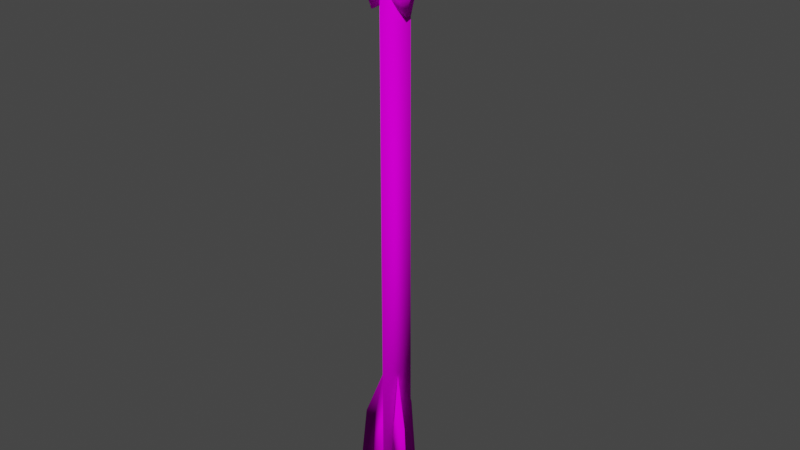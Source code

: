 # Source: Arrow.blend  (saved by Blender 3.3.6; exported with 4.5.12 LTS)
import bpy
from mathutils import Matrix  # noqa: F401  (used for matrix-valued properties, if any)

bpy.ops.wm.read_factory_settings(use_empty=True)
scene = bpy.context.scene
scene.name = 'Scene'

# ---- collections
col_collection = bpy.data.collections.new('Collection'); scene.collection.children.link(col_collection)

# ---- images (referenced by path relative to the original .blend; pixels are not part of the script)
import os
ASSET_DIR = os.environ.get("B2B_ASSET_DIR", "")  # directory of the original .blend (textures are referenced by path, not embedded)
HERE = os.path.dirname(os.path.abspath(__file__))  # packed textures are extracted next to this script under _unpacked/

def load_image(name, relpath, width, height, colorspace="sRGB"):
    """Load a texture the original file referenced (path relative to the .blend, or extracted next to this script)."""
    p = next((c for c in (os.path.join(HERE, relpath), os.path.join(ASSET_DIR, relpath)) if relpath and os.path.exists(c)), "")
    if p:
        img = bpy.data.images.load(p, check_existing=True)
        img.name = name
    else:  # same state as the original file: an image datablock whose file is absent (Cycles renders it pink)
        img = bpy.data.images.new(name, width, height)
        img.source = "FILE"
        img.filepath = "//" + (relpath or name)
    img.colorspace_settings.name = colorspace
    return img
img_colorpalette_png_001 = load_image('ColorPalette.png.001', 'ColorPalette.png', 1024, 1024, 'sRGB')

# ---- materials (node trees are filled in below, after node groups)
mat_colorpalette = bpy.data.materials.new('ColorPalette')
mat_colorpalette.use_transparent_shadow = False

# ---- material node trees
mat_colorpalette.use_nodes = True; mat_colorpalette.node_tree.nodes.clear()
_N = mat_colorpalette.node_tree.nodes; _L = mat_colorpalette.node_tree.links
n0 = _N.new('ShaderNodeOutputMaterial'); n0.name = 'Material Output'; n0.location = (300, 300)
n1 = _N.new('ShaderNodeBsdfDiffuse'); n1.name = 'Diffuse BSDF'; n1.location = (10, 300)
n2 = _N.new('ShaderNodeTexImage'); n2.name = 'Image Texture.001'; n2.location = (-457, 267)
n2.image = img_colorpalette_png_001
_L.new(n1.outputs[0], n0.inputs[0])
_L.new(n2.outputs[0], n1.inputs[0])
n0.is_active_output = True

# ---- world
world_world = bpy.data.worlds.new('World'); scene.world = world_world
world_world.use_nodes = True; world_world.node_tree.nodes.clear()
_N = world_world.node_tree.nodes; _L = world_world.node_tree.links
n0 = _N.new('ShaderNodeOutputWorld'); n0.name = 'World Output'; n0.location = (300, 300)
n1 = _N.new('ShaderNodeBackground'); n1.name = 'Background'; n1.location = (10, 300)
n1.inputs[0].default_value = (0.05088, 0.05088, 0.05088, 1.0)
_L.new(n1.outputs[0], n0.inputs[0])
n0.is_active_output = True
world_world.color = (0.05088, 0.05088, 0.05088)
world_world.use_sun_shadow = False
world_world.sun_shadow_jitter_overblur = 0.0

# ---- meshes
me_cylinder_002 = bpy.data.meshes.new('Cylinder.002')
me_cylinder_002.from_pydata([(0.01858, 0.02426, -0.3878), (0.01858, 0.02034, 0.2449), (0.0004588, -0.007182, -0.3878), (0.0004589, -0.007182, 0.2449), (-0.01771, 0.02424, -0.3878), (-0.01771, 0.02424, 0.2449), (-0.00102, 0.006027, 0.3249), (-0.0008825, 0.01065, 0.3439), (0.02644, 0.00176, 0.2447), (0.03456, 0.01353, 0.2504), (-0.03538, 0.002028, 0.2504), (-0.03538, 0.02136, 0.2504), (-0.001089, 0.0001049, 0.2347), (-0.0004234, 0.01288, 0.2339), (-0.0137, 0.02009, 0.3034), (0.01524, 0.0001049, 0.2317), (0.02292, 0.01546, 0.2094), (-0.0194, 0.004426, 0.297), (-0.02374, 0.01546, 0.2094), (0.01497, 0.003803, 0.2963), (-0.02032, -0.0009093, 0.2286), (0.0131, 0.01586, 0.2983), (-0.000408, 0.02702, 0.2504), (-0.002314, -0.006377, 0.2615), (-0.0005764, 0.007781, 0.2208), (0.035, 0.004825, 0.2473), (-0.03982, 0.009331, 0.2504), (-0.02531, 0.009232, 0.3048), (0.02292, 0.007781, 0.2094), (0.02245, 0.008271, 0.3022), (-0.02374, 0.007781, 0.2094), (0.0006081, 0.0473, -0.2972), (0.0005696, 0.02321, -0.2334), (0.0006083, 0.05909, -0.425), (-0.008779, 0.02321, -0.3608), (0.009918, 0.02321, -0.3608), (-0.03002, -0.002818, -0.2969), (-0.009612, 0.009259, -0.2331), (-0.04076, -0.008622, -0.4247), (-0.004937, 0.001163, -0.3605), (-0.01429, 0.01736, -0.3605), (0.03123, -0.003317, -0.2971), (0.01086, 0.008702, -0.2334), (0.04198, -0.009296, -0.425), (0.01554, 0.0168, -0.3608), (0.00619, 0.0006061, -0.3608)], [], [(0, 1, 3, 2), (2, 3, 5, 4), (3, 1, 5), (4, 5, 1, 0), (0, 2, 4), (23, 20, 12, 15), (28, 15, 12, 24), (30, 20, 10, 26), (22, 21, 9, 16), (29, 19, 8, 25), (27, 17, 6, 7), (26, 10, 17, 27), (18, 22, 13), (25, 8, 15, 28), (19, 23, 15, 8), (6, 17, 23, 19), (11, 14, 22, 18), (7, 6, 19, 29), (14, 21, 22), (24, 12, 20, 30), (17, 10, 20, 23), (13, 24, 30, 18), (7, 29, 21), (9, 25, 28, 16), (11, 26, 27, 14), (14, 27, 7), (21, 29, 25, 9), (18, 30, 26, 11), (16, 28, 24, 13), (21, 14, 7), (13, 22, 16), (31, 32, 35, 33), (33, 35, 34), (33, 34, 32, 31), (35, 32, 34), (36, 37, 40, 38), (38, 40, 39), (38, 39, 37, 36), (40, 37, 39), (41, 42, 45, 43), (43, 45, 44), (43, 44, 42, 41), (45, 42, 44)])
me_cylinder_002.polygons.foreach_set('use_smooth', [True] * 43)
_uv = me_cylinder_002.uv_layers.new(name='UVMap')
_uv.uv.foreach_set('vector', [0.2184, 0.8125, 0.2184, 0.8125, 0.2184, 0.8125, 0.2184, 0.8125, 0.2184, 0.8125, 0.2184, 0.8125, 0.2184, 0.8125, 0.2184, 0.8125, 0.2184, 0.8125, 0.2184, 0.8125, 0.2184, 0.8125, 0.2184, 0.8125, 0.2184, 0.8125, 0.2184, 0.8125, 0.2184, 0.8125, 0.2184, 0.8125, 0.2184, 0.8125, 0.2184, 0.8125, 0.6543, 0.4297, 0.6543, 0.4297, 0.6543, 0.4297, 0.6543, 0.4297, 0.6543, 0.4297, 0.6543, 0.4297, 0.6543, 0.4297, 0.6543, 0.4297, 0.6543, 0.4297, 0.6543, 0.4297, 0.6543, 0.4297, 0.6543, 0.4297, 0.6543, 0.4297, 0.6543, 0.4297, 0.6543, 0.4297, 0.6543, 0.4297, 0.6543, 0.4297, 0.6543, 0.4297, 0.6543, 0.4297, 0.6543, 0.4297, 0.6543, 0.4297, 0.6543, 0.4297, 0.6543, 0.4297, 0.6543, 0.4297, 0.6543, 0.4297, 0.6543, 0.4297, 0.6543, 0.4297, 0.6543, 0.4297, 0.6543, 0.4297, 0.6543, 0.4297, 0.6543, 0.4297, 0.6543, 0.4297, 0.6543, 0.4297, 0.6543, 0.4297, 0.6543, 0.4297, 0.6543, 0.4297, 0.6543, 0.4297, 0.6543, 0.4297, 0.6543, 0.4297, 0.6543, 0.4297, 0.6543, 0.4297, 0.6543, 0.4297, 0.6543, 0.4297, 0.6543, 0.4297, 0.6543, 0.4297, 0.6543, 0.4297, 0.6543, 0.4297, 0.6543, 0.4297, 0.6543, 0.4297, 0.6543, 0.4297, 0.6543, 0.4297, 0.6543, 0.4297, 0.6543, 0.4297, 0.6543, 0.4297, 0.6543, 0.4297, 0.6543, 0.4297, 0.6543, 0.4297, 0.6543, 0.4297, 0.6543, 0.4297, 0.6543, 0.4297, 0.6543, 0.4297, 0.6543, 0.4297, 0.6543, 0.4297, 0.6543, 0.4297, 0.6543, 0.4297, 0.6543, 0.4297, 0.6543, 0.4297, 0.6543, 0.4297, 0.6543, 0.4297, 0.6543, 0.4297, 0.6543, 0.4297, 0.6543, 0.4297, 0.6543, 0.4297, 0.6543, 0.4297, 0.6543, 0.4297, 0.6543, 0.4297, 0.6543, 0.4297, 0.6543, 0.4297, 0.6543, 0.4297, 0.6543, 0.4297, 0.6543, 0.4297, 0.6543, 0.4297, 0.6543, 0.4297, 0.6543, 0.4297, 0.6543, 0.4297, 0.6543, 0.4297, 0.6543, 0.4297, 0.6543, 0.4297, 0.6543, 0.4297, 0.6543, 0.4297, 0.6543, 0.4297, 0.6543, 0.4297, 0.6543, 0.4297, 0.6543, 0.4297, 0.6543, 0.4297, 0.6543, 0.4297, 0.6543, 0.4297, 0.6543, 0.4297, 0.2813, 0.9332, 0.2813, 0.9332, 0.2813, 0.9332, 0.2813, 0.9332, 0.2813, 0.9332, 0.2813, 0.9332, 0.2813, 0.9332, 0.2813, 0.9332, 0.2813, 0.9332, 0.2813, 0.9332, 0.2813, 0.9332, 0.2813, 0.9332, 0.2813, 0.9332, 0.2813, 0.9332, 0.2813, 0.9332, 0.2813, 0.9332, 0.2813, 0.9332, 0.2813, 0.9332, 0.2813, 0.9332, 0.2813, 0.9332, 0.2813, 0.9332, 0.2813, 0.9332, 0.2813, 0.9332, 0.2813, 0.9332, 0.2813, 0.9332, 0.2813, 0.9332, 0.2813, 0.9332, 0.2813, 0.9332, 0.2813, 0.9332, 0.2813, 0.9332, 0.2813, 0.9332, 0.2813, 0.9332, 0.2813, 0.9332, 0.2813, 0.9332, 0.2813, 0.9332, 0.2813, 0.9332, 0.2813, 0.9332, 0.2813, 0.9332, 0.2813, 0.9332, 0.2813, 0.9332, 0.2813, 0.9332, 0.2813, 0.9332])
me_cylinder_002.materials.append(mat_colorpalette)
me_cylinder_002.update()

# ---- objects
ob_arrow = bpy.data.objects.new('Arrow', me_cylinder_002)

# ---- transforms, parenting, visibility, modifiers, constraints
ob_arrow.location = (0.0, 0.0, 0.0)

# ---- collection membership
col_collection.objects.link(ob_arrow)

# ---- scene / render settings (as saved in the file)
scene.frame_start = 1; scene.frame_end = 250; scene.frame_set(1)
scene.render.engine = 'BLENDER_EEVEE_NEXT'
scene.cycles.sampling_pattern = 'TABULATED_SOBOL'
scene.cycles.use_light_tree = False
scene.view_settings.view_transform = 'Filmic'
bpy.context.view_layer.update()

# ---- added for rendering (the .blend has no active camera and no usable light): camera, sun
cam_auto = bpy.data.cameras.new('AutoCamera')
cam_auto.lens = 50.0
cam_auto.sensor_width = 36.0
cam_auto.clip_end = 1000.0
ob_auto_camera = bpy.data.objects.new('AutoCamera', cam_auto)
scene.collection.objects.link(ob_auto_camera)
ob_auto_camera.location = (0.718914, -0.837074, 0.534098)
ob_auto_camera.rotation_euler = (1.09748, -7.21219e-08, 0.694738)
scene.camera = ob_auto_camera
light_auto_sun = bpy.data.lights.new('AutoSun', 'SUN')
light_auto_sun.energy = 3.0
light_auto_sun.angle = 0.0523599
ob_auto_sun = bpy.data.objects.new('AutoSun', light_auto_sun)
scene.collection.objects.link(ob_auto_sun)
ob_auto_sun.rotation_euler = (0.872665, 0.174533, 0.523599)
bpy.context.view_layer.update()
